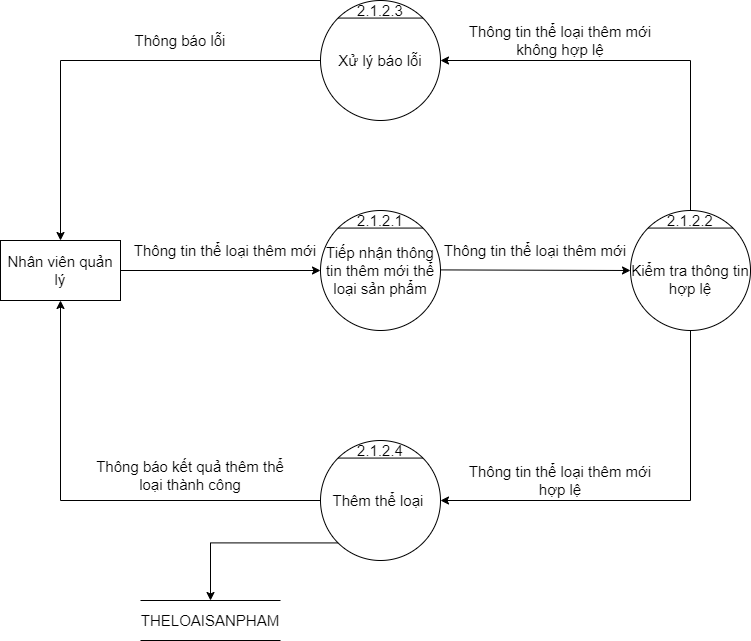

The diagram above was exported from draw.io. Its source (the exported page's mxGraphModel, read from the mxfile embedded in the PNG):
<mxGraphModel dx="1888" dy="641" grid="1" gridSize="10" guides="1" tooltips="1" connect="1" arrows="1" fold="1" page="1" pageScale="1" pageWidth="850" pageHeight="1100" math="0" shadow="0">
  <root>
    <mxCell id="0" />
    <mxCell id="1" parent="0" />
    <mxCell id="RBDv-q7Ts4rR5u12YfFr-1" value="Tiếp nhận thông tin thêm mới thể loại sản phẩm" style="ellipse;whiteSpace=wrap;html=1;aspect=fixed;fontSize=15;" vertex="1" parent="1">
      <mxGeometry x="200" y="330" width="120" height="120" as="geometry" />
    </mxCell>
    <mxCell id="RBDv-q7Ts4rR5u12YfFr-2" value="" style="endArrow=none;html=1;rounded=0;exitX=0;exitY=0;exitDx=0;exitDy=0;entryX=1;entryY=0;entryDx=0;entryDy=0;fontSize=15;" edge="1" parent="1" source="RBDv-q7Ts4rR5u12YfFr-1" target="RBDv-q7Ts4rR5u12YfFr-1">
      <mxGeometry width="50" height="50" relative="1" as="geometry">
        <mxPoint x="480" y="370" as="sourcePoint" />
        <mxPoint x="530" y="320" as="targetPoint" />
      </mxGeometry>
    </mxCell>
    <mxCell id="RBDv-q7Ts4rR5u12YfFr-3" value="2.1.2.1" style="text;html=1;strokeColor=none;fillColor=none;align=center;verticalAlign=middle;whiteSpace=wrap;rounded=0;fontSize=15;" vertex="1" parent="1">
      <mxGeometry x="240" y="330" width="40" height="20" as="geometry" />
    </mxCell>
    <mxCell id="RBDv-q7Ts4rR5u12YfFr-4" value="Nhân viên quản lý" style="rounded=0;whiteSpace=wrap;html=1;fontSize=15;" vertex="1" parent="1">
      <mxGeometry x="-120" y="360" width="120" height="60" as="geometry" />
    </mxCell>
    <mxCell id="RBDv-q7Ts4rR5u12YfFr-5" value="" style="endArrow=classic;html=1;rounded=0;exitX=1;exitY=0.5;exitDx=0;exitDy=0;entryX=0;entryY=0.5;entryDx=0;entryDy=0;fontSize=15;" edge="1" parent="1" source="RBDv-q7Ts4rR5u12YfFr-4" target="RBDv-q7Ts4rR5u12YfFr-1">
      <mxGeometry width="50" height="50" relative="1" as="geometry">
        <mxPoint x="150" y="410" as="sourcePoint" />
        <mxPoint x="200" y="360" as="targetPoint" />
      </mxGeometry>
    </mxCell>
    <mxCell id="RBDv-q7Ts4rR5u12YfFr-6" value="" style="endArrow=classic;html=1;rounded=0;exitX=1;exitY=0.5;exitDx=0;exitDy=0;fontSize=15;entryX=0;entryY=0.5;entryDx=0;entryDy=0;" edge="1" parent="1" target="RBDv-q7Ts4rR5u12YfFr-7">
      <mxGeometry width="50" height="50" relative="1" as="geometry">
        <mxPoint x="320" y="389.4100000000001" as="sourcePoint" />
        <mxPoint x="440" y="389" as="targetPoint" />
      </mxGeometry>
    </mxCell>
    <mxCell id="RBDv-q7Ts4rR5u12YfFr-7" value="&lt;br&gt;Kiểm tra thông tin hợp lệ" style="ellipse;whiteSpace=wrap;html=1;aspect=fixed;fontSize=15;" vertex="1" parent="1">
      <mxGeometry x="510" y="330" width="120" height="120" as="geometry" />
    </mxCell>
    <mxCell id="RBDv-q7Ts4rR5u12YfFr-8" value="" style="endArrow=none;html=1;rounded=0;exitX=0;exitY=0;exitDx=0;exitDy=0;entryX=1;entryY=0;entryDx=0;entryDy=0;fontSize=15;" edge="1" parent="1" source="RBDv-q7Ts4rR5u12YfFr-7" target="RBDv-q7Ts4rR5u12YfFr-7">
      <mxGeometry width="50" height="50" relative="1" as="geometry">
        <mxPoint x="730" y="370" as="sourcePoint" />
        <mxPoint x="780" y="320" as="targetPoint" />
      </mxGeometry>
    </mxCell>
    <mxCell id="RBDv-q7Ts4rR5u12YfFr-9" value="2.1.2.2" style="text;html=1;strokeColor=none;fillColor=none;align=center;verticalAlign=middle;whiteSpace=wrap;rounded=0;fontSize=15;" vertex="1" parent="1">
      <mxGeometry x="550" y="330" width="40" height="20" as="geometry" />
    </mxCell>
    <mxCell id="RBDv-q7Ts4rR5u12YfFr-10" value="Thêm thể loại&amp;nbsp;" style="ellipse;whiteSpace=wrap;html=1;aspect=fixed;fontSize=15;" vertex="1" parent="1">
      <mxGeometry x="200" y="560" width="120" height="120" as="geometry" />
    </mxCell>
    <mxCell id="RBDv-q7Ts4rR5u12YfFr-11" value="" style="endArrow=none;html=1;rounded=0;exitX=0;exitY=0;exitDx=0;exitDy=0;entryX=1;entryY=0;entryDx=0;entryDy=0;fontSize=15;" edge="1" parent="1" source="RBDv-q7Ts4rR5u12YfFr-10" target="RBDv-q7Ts4rR5u12YfFr-10">
      <mxGeometry width="50" height="50" relative="1" as="geometry">
        <mxPoint x="245" y="790" as="sourcePoint" />
        <mxPoint x="295" y="740" as="targetPoint" />
      </mxGeometry>
    </mxCell>
    <mxCell id="RBDv-q7Ts4rR5u12YfFr-12" value="2.1.2.4" style="text;html=1;strokeColor=none;fillColor=none;align=center;verticalAlign=middle;whiteSpace=wrap;rounded=0;fontSize=15;" vertex="1" parent="1">
      <mxGeometry x="240" y="560" width="40" height="20" as="geometry" />
    </mxCell>
    <mxCell id="RBDv-q7Ts4rR5u12YfFr-13" value="Thông tin thể loại thêm mới" style="text;html=1;strokeColor=none;fillColor=none;align=center;verticalAlign=middle;whiteSpace=wrap;rounded=0;fontSize=15;" vertex="1" parent="1">
      <mxGeometry x="10" y="350" width="190" height="40" as="geometry" />
    </mxCell>
    <mxCell id="RBDv-q7Ts4rR5u12YfFr-14" value="Thông tin thể loại thêm mới" style="text;html=1;strokeColor=none;fillColor=none;align=center;verticalAlign=middle;whiteSpace=wrap;rounded=0;fontSize=15;" vertex="1" parent="1">
      <mxGeometry x="320" y="350" width="190" height="40" as="geometry" />
    </mxCell>
    <mxCell id="RBDv-q7Ts4rR5u12YfFr-17" value="" style="edgeStyle=segmentEdgeStyle;endArrow=classic;html=1;rounded=0;fontSize=15;exitX=0.5;exitY=1;exitDx=0;exitDy=0;entryX=1;entryY=0.5;entryDx=0;entryDy=0;" edge="1" parent="1" source="RBDv-q7Ts4rR5u12YfFr-7" target="RBDv-q7Ts4rR5u12YfFr-10">
      <mxGeometry width="50" height="50" relative="1" as="geometry">
        <mxPoint x="290" y="600" as="sourcePoint" />
        <mxPoint x="340" y="550" as="targetPoint" />
        <Array as="points">
          <mxPoint x="570" y="620" />
        </Array>
      </mxGeometry>
    </mxCell>
    <mxCell id="RBDv-q7Ts4rR5u12YfFr-18" value="Thông tin thể loại thêm mới hợp lệ" style="text;html=1;strokeColor=none;fillColor=none;align=center;verticalAlign=middle;whiteSpace=wrap;rounded=0;fontSize=15;" vertex="1" parent="1">
      <mxGeometry x="340" y="580" width="200" height="40" as="geometry" />
    </mxCell>
    <mxCell id="RBDv-q7Ts4rR5u12YfFr-19" value="" style="edgeStyle=segmentEdgeStyle;endArrow=classic;html=1;rounded=0;fontSize=15;exitX=0;exitY=0.5;exitDx=0;exitDy=0;entryX=0.5;entryY=1;entryDx=0;entryDy=0;" edge="1" parent="1" source="RBDv-q7Ts4rR5u12YfFr-10" target="RBDv-q7Ts4rR5u12YfFr-4">
      <mxGeometry width="50" height="50" relative="1" as="geometry">
        <mxPoint x="290" y="700" as="sourcePoint" />
        <mxPoint x="340" y="650" as="targetPoint" />
      </mxGeometry>
    </mxCell>
    <mxCell id="RBDv-q7Ts4rR5u12YfFr-20" value="Thông báo kết quả thêm thể loại thành công" style="text;html=1;strokeColor=none;fillColor=none;align=center;verticalAlign=middle;whiteSpace=wrap;rounded=0;fontSize=15;" vertex="1" parent="1">
      <mxGeometry x="-30" y="570" width="200" height="50" as="geometry" />
    </mxCell>
    <mxCell id="RBDv-q7Ts4rR5u12YfFr-22" value="Xử lý báo lỗi" style="ellipse;whiteSpace=wrap;html=1;aspect=fixed;fontSize=15;" vertex="1" parent="1">
      <mxGeometry x="200" y="120" width="120" height="120" as="geometry" />
    </mxCell>
    <mxCell id="RBDv-q7Ts4rR5u12YfFr-23" value="" style="endArrow=none;html=1;rounded=0;exitX=0;exitY=0;exitDx=0;exitDy=0;entryX=1;entryY=0;entryDx=0;entryDy=0;fontSize=15;" edge="1" parent="1" source="RBDv-q7Ts4rR5u12YfFr-22" target="RBDv-q7Ts4rR5u12YfFr-22">
      <mxGeometry width="50" height="50" relative="1" as="geometry">
        <mxPoint x="245" y="350" as="sourcePoint" />
        <mxPoint x="295" y="300" as="targetPoint" />
      </mxGeometry>
    </mxCell>
    <mxCell id="RBDv-q7Ts4rR5u12YfFr-24" value="2.1.2.3" style="text;html=1;strokeColor=none;fillColor=none;align=center;verticalAlign=middle;whiteSpace=wrap;rounded=0;fontSize=15;" vertex="1" parent="1">
      <mxGeometry x="240" y="120" width="40" height="20" as="geometry" />
    </mxCell>
    <mxCell id="RBDv-q7Ts4rR5u12YfFr-25" value="" style="edgeStyle=segmentEdgeStyle;endArrow=classic;html=1;rounded=0;exitX=0.5;exitY=0;exitDx=0;exitDy=0;entryX=1;entryY=0.5;entryDx=0;entryDy=0;" edge="1" parent="1" source="RBDv-q7Ts4rR5u12YfFr-9" target="RBDv-q7Ts4rR5u12YfFr-22">
      <mxGeometry width="50" height="50" relative="1" as="geometry">
        <mxPoint x="400" y="410" as="sourcePoint" />
        <mxPoint x="450" y="360" as="targetPoint" />
        <Array as="points">
          <mxPoint x="570" y="180" />
        </Array>
      </mxGeometry>
    </mxCell>
    <mxCell id="RBDv-q7Ts4rR5u12YfFr-26" value="Thông tin thể loại thêm mới không hợp lệ" style="text;html=1;strokeColor=none;fillColor=none;align=center;verticalAlign=middle;whiteSpace=wrap;rounded=0;fontSize=15;" vertex="1" parent="1">
      <mxGeometry x="340" y="140" width="200" height="40" as="geometry" />
    </mxCell>
    <mxCell id="RBDv-q7Ts4rR5u12YfFr-27" value="" style="edgeStyle=segmentEdgeStyle;endArrow=classic;html=1;rounded=0;exitX=0;exitY=0.5;exitDx=0;exitDy=0;entryX=0.5;entryY=0;entryDx=0;entryDy=0;" edge="1" parent="1" source="RBDv-q7Ts4rR5u12YfFr-22" target="RBDv-q7Ts4rR5u12YfFr-4">
      <mxGeometry width="50" height="50" relative="1" as="geometry">
        <mxPoint x="220" y="410" as="sourcePoint" />
        <mxPoint x="-60" y="350" as="targetPoint" />
      </mxGeometry>
    </mxCell>
    <mxCell id="RBDv-q7Ts4rR5u12YfFr-28" value="Thông báo lỗi" style="text;html=1;strokeColor=none;fillColor=none;align=center;verticalAlign=middle;whiteSpace=wrap;rounded=0;fontSize=15;" vertex="1" parent="1">
      <mxGeometry x="-40" y="140" width="200" height="40" as="geometry" />
    </mxCell>
    <mxCell id="RBDv-q7Ts4rR5u12YfFr-29" value="&lt;font style=&quot;font-size: 15px&quot;&gt;THELOAISANPHAM&lt;/font&gt;" style="shape=partialRectangle;whiteSpace=wrap;html=1;left=0;right=0;fillColor=none;" vertex="1" parent="1">
      <mxGeometry x="20" y="720" width="140" height="40" as="geometry" />
    </mxCell>
    <mxCell id="RBDv-q7Ts4rR5u12YfFr-30" value="" style="edgeStyle=segmentEdgeStyle;endArrow=classic;html=1;rounded=0;fontSize=15;entryX=0.5;entryY=0;entryDx=0;entryDy=0;exitX=0;exitY=1;exitDx=0;exitDy=0;" edge="1" parent="1" source="RBDv-q7Ts4rR5u12YfFr-10" target="RBDv-q7Ts4rR5u12YfFr-29">
      <mxGeometry width="50" height="50" relative="1" as="geometry">
        <mxPoint x="220" y="610" as="sourcePoint" />
        <mxPoint x="270" y="560" as="targetPoint" />
      </mxGeometry>
    </mxCell>
  </root>
</mxGraphModel>